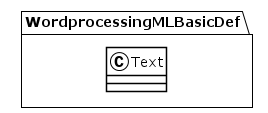

The diagram above was rendered by PlantUML. Its source (embedded in the PNG):
@startuml
!theme plain
package WordprocessingMLBasicDef {
class Text {
}
}
@enduml